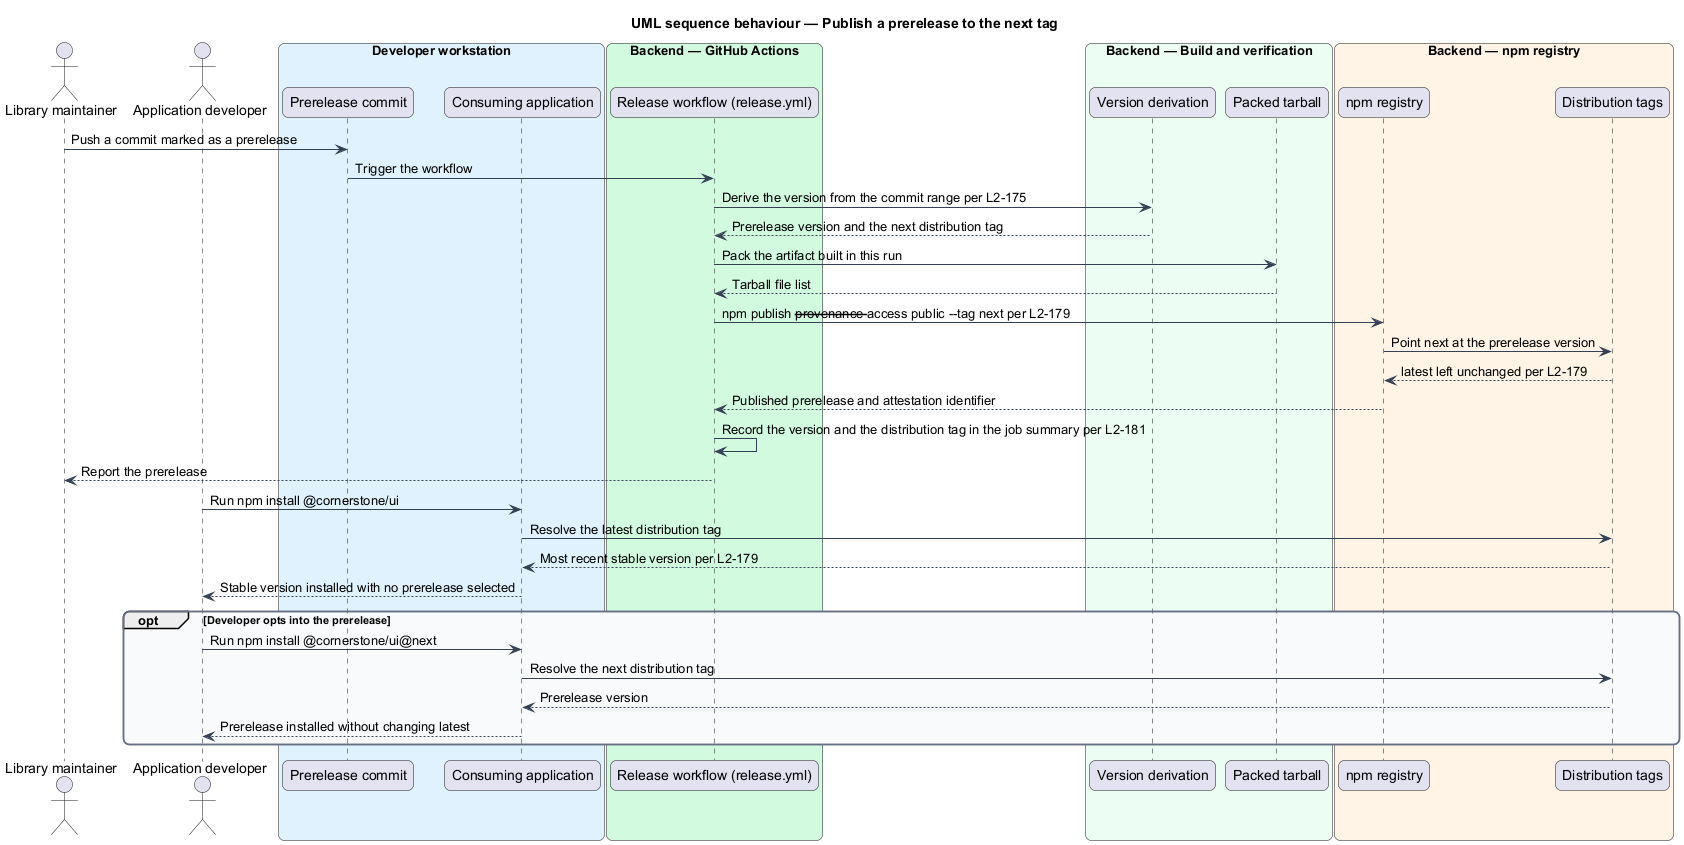

The diagram above was rendered by PlantUML. Its source (embedded in the PNG):
@startuml
title UML sequence behaviour — Publish a prerelease to the next tag
skinparam backgroundColor #FFFFFF
skinparam shadowing false
skinparam roundcorner 12
skinparam defaultFontName Arial
skinparam ArrowColor #344054
skinparam rectangle {
  BorderColor #344054
  FontColor #101828
}
skinparam package {
  BorderColor #667085
  FontColor #101828
  BackgroundColor #F9FAFB
}
actor "Library maintainer" as maintainer
actor "Application developer" as dev
box "Developer workstation" #E0F2FE
  participant "Prerelease commit" as commit
  participant "Consuming application" as app
end box
box "Backend — GitHub Actions" #D1FADF
  participant "Release workflow (release.yml)" as release
end box
box "Backend — Build and verification" #ECFDF3
  participant "Version derivation" as derive
  participant "Packed tarball" as tarball
end box
box "Backend — npm registry" #FFF4E5
  participant "npm registry" as npm
  participant "Distribution tags" as tags
end box

maintainer -> commit : Push a commit marked as a prerelease
commit -> release : Trigger the workflow
release -> derive : Derive the version from the commit range per L2-175
derive --> release : Prerelease version and the next distribution tag
release -> tarball : Pack the artifact built in this run
tarball --> release : Tarball file list
release -> npm : npm publish --provenance --access public --tag next per L2-179
npm -> tags : Point next at the prerelease version
tags --> npm : latest left unchanged per L2-179
npm --> release : Published prerelease and attestation identifier
release -> release : Record the version and the distribution tag in the job summary per L2-181
release --> maintainer : Report the prerelease

dev -> app : Run npm install @cornerstone/ui
app -> tags : Resolve the latest distribution tag
tags --> app : Most recent stable version per L2-179
app --> dev : Stable version installed with no prerelease selected

opt Developer opts into the prerelease
  dev -> app : Run npm install @cornerstone/ui@next
  app -> tags : Resolve the next distribution tag
  tags --> app : Prerelease version
  app --> dev : Prerelease installed without changing latest
end
@enduml